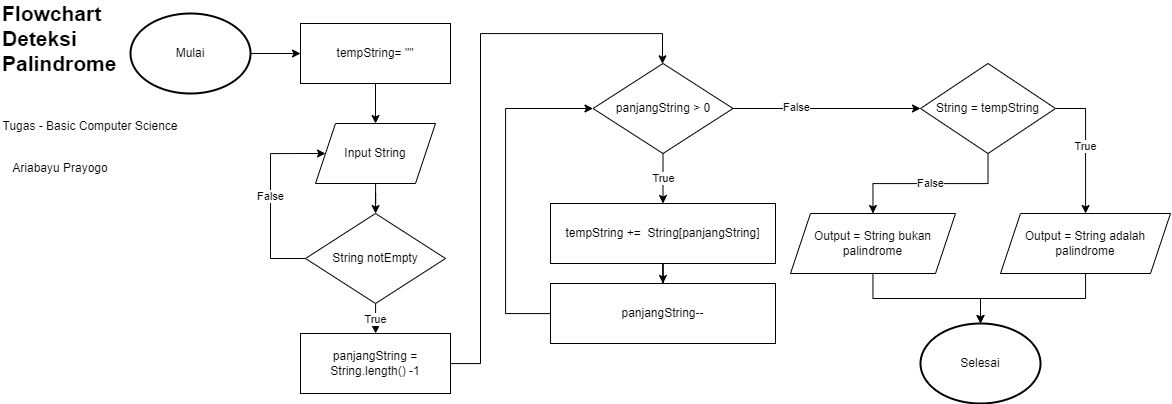

The diagram above was exported from draw.io. Its source (the exported page's mxGraphModel, read from the mxfile embedded in the PNG):
<mxGraphModel dx="1354" dy="745" grid="1" gridSize="10" guides="1" tooltips="1" connect="1" arrows="1" fold="1" page="1" pageScale="1" pageWidth="850" pageHeight="1100" math="0" shadow="0">
  <root>
    <mxCell id="0" />
    <mxCell id="1" parent="0" />
    <mxCell id="zSVFyD1B3riHj7jI54Dd-16" style="edgeStyle=orthogonalEdgeStyle;rounded=0;orthogonalLoop=1;jettySize=auto;html=1;" edge="1" parent="1" source="OSRm8w0fu2_aj6a_Owcx-1" target="zSVFyD1B3riHj7jI54Dd-14">
      <mxGeometry relative="1" as="geometry" />
    </mxCell>
    <mxCell id="OSRm8w0fu2_aj6a_Owcx-1" value="Mulai" style="ellipse;whiteSpace=wrap;html=1;strokeWidth=2;" parent="1" vertex="1">
      <mxGeometry x="150" y="20" width="120" height="80" as="geometry" />
    </mxCell>
    <mxCell id="OSRm8w0fu2_aj6a_Owcx-2" value="Selesai" style="ellipse;whiteSpace=wrap;html=1;strokeWidth=2;" parent="1" vertex="1">
      <mxGeometry x="940" y="330" width="120" height="80" as="geometry" />
    </mxCell>
    <mxCell id="zSVFyD1B3riHj7jI54Dd-12" style="edgeStyle=orthogonalEdgeStyle;rounded=0;orthogonalLoop=1;jettySize=auto;html=1;" edge="1" parent="1" source="OSRm8w0fu2_aj6a_Owcx-3" target="zSVFyD1B3riHj7jI54Dd-8">
      <mxGeometry relative="1" as="geometry" />
    </mxCell>
    <mxCell id="OSRm8w0fu2_aj6a_Owcx-3" value="Input String" style="shape=parallelogram;perimeter=parallelogramPerimeter;whiteSpace=wrap;html=1;fixedSize=1;" parent="1" vertex="1">
      <mxGeometry x="335" y="130" width="120" height="60" as="geometry" />
    </mxCell>
    <mxCell id="zSVFyD1B3riHj7jI54Dd-7" style="edgeStyle=orthogonalEdgeStyle;rounded=0;orthogonalLoop=1;jettySize=auto;html=1;" edge="1" parent="1" source="OSRm8w0fu2_aj6a_Owcx-7" target="OSRm8w0fu2_aj6a_Owcx-8">
      <mxGeometry relative="1" as="geometry">
        <Array as="points">
          <mxPoint x="500" y="370" />
          <mxPoint x="500" y="40" />
          <mxPoint x="682" y="40" />
        </Array>
      </mxGeometry>
    </mxCell>
    <mxCell id="OSRm8w0fu2_aj6a_Owcx-7" value="panjangString = String.length() -1" style="rounded=0;whiteSpace=wrap;html=1;" parent="1" vertex="1">
      <mxGeometry x="320" y="340" width="150" height="60" as="geometry" />
    </mxCell>
    <mxCell id="OSRm8w0fu2_aj6a_Owcx-15" value="True" style="edgeStyle=orthogonalEdgeStyle;rounded=0;orthogonalLoop=1;jettySize=auto;html=1;" parent="1" source="OSRm8w0fu2_aj6a_Owcx-8" target="OSRm8w0fu2_aj6a_Owcx-9" edge="1">
      <mxGeometry relative="1" as="geometry" />
    </mxCell>
    <mxCell id="zSVFyD1B3riHj7jI54Dd-3" style="edgeStyle=orthogonalEdgeStyle;rounded=0;orthogonalLoop=1;jettySize=auto;html=1;" edge="1" parent="1" source="OSRm8w0fu2_aj6a_Owcx-8" target="OSRm8w0fu2_aj6a_Owcx-11">
      <mxGeometry relative="1" as="geometry" />
    </mxCell>
    <mxCell id="zSVFyD1B3riHj7jI54Dd-4" value="False" style="edgeLabel;html=1;align=center;verticalAlign=middle;resizable=0;points=[];" vertex="1" connectable="0" parent="zSVFyD1B3riHj7jI54Dd-3">
      <mxGeometry x="-0.3208" y="2" relative="1" as="geometry">
        <mxPoint as="offset" />
      </mxGeometry>
    </mxCell>
    <mxCell id="OSRm8w0fu2_aj6a_Owcx-8" value="panjangString &amp;gt; 0" style="rhombus;whiteSpace=wrap;html=1;" parent="1" vertex="1">
      <mxGeometry x="612.5" y="70" width="140" height="90" as="geometry" />
    </mxCell>
    <mxCell id="OSRm8w0fu2_aj6a_Owcx-16" style="edgeStyle=orthogonalEdgeStyle;rounded=0;orthogonalLoop=1;jettySize=auto;html=1;" parent="1" source="OSRm8w0fu2_aj6a_Owcx-9" target="OSRm8w0fu2_aj6a_Owcx-10" edge="1">
      <mxGeometry relative="1" as="geometry" />
    </mxCell>
    <mxCell id="OSRm8w0fu2_aj6a_Owcx-9" value="tempString +=&amp;nbsp; String[panjangString]" style="rounded=0;whiteSpace=wrap;html=1;" parent="1" vertex="1">
      <mxGeometry x="570" y="210" width="225" height="60" as="geometry" />
    </mxCell>
    <mxCell id="OSRm8w0fu2_aj6a_Owcx-17" value="" style="edgeStyle=orthogonalEdgeStyle;rounded=0;orthogonalLoop=1;jettySize=auto;html=1;" parent="1" source="OSRm8w0fu2_aj6a_Owcx-10" target="OSRm8w0fu2_aj6a_Owcx-8" edge="1">
      <mxGeometry relative="1" as="geometry">
        <Array as="points">
          <mxPoint x="525" y="320" />
          <mxPoint x="525" y="115" />
        </Array>
      </mxGeometry>
    </mxCell>
    <mxCell id="OSRm8w0fu2_aj6a_Owcx-10" value="panjangString--" style="rounded=0;whiteSpace=wrap;html=1;" parent="1" vertex="1">
      <mxGeometry x="570" y="290" width="225" height="60" as="geometry" />
    </mxCell>
    <mxCell id="OSRm8w0fu2_aj6a_Owcx-22" value="False" style="edgeStyle=orthogonalEdgeStyle;rounded=0;orthogonalLoop=1;jettySize=auto;html=1;entryX=0.5;entryY=0;entryDx=0;entryDy=0;" parent="1" source="OSRm8w0fu2_aj6a_Owcx-11" target="OSRm8w0fu2_aj6a_Owcx-20" edge="1">
      <mxGeometry relative="1" as="geometry" />
    </mxCell>
    <mxCell id="zSVFyD1B3riHj7jI54Dd-5" value="True" style="edgeStyle=orthogonalEdgeStyle;rounded=0;orthogonalLoop=1;jettySize=auto;html=1;" edge="1" parent="1" source="OSRm8w0fu2_aj6a_Owcx-11" target="OSRm8w0fu2_aj6a_Owcx-19">
      <mxGeometry relative="1" as="geometry">
        <Array as="points">
          <mxPoint x="1105" y="115" />
        </Array>
      </mxGeometry>
    </mxCell>
    <mxCell id="OSRm8w0fu2_aj6a_Owcx-11" value="String = tempString" style="rhombus;whiteSpace=wrap;html=1;" parent="1" vertex="1">
      <mxGeometry x="940" y="70" width="135" height="90" as="geometry" />
    </mxCell>
    <mxCell id="zSVFyD1B3riHj7jI54Dd-6" style="edgeStyle=orthogonalEdgeStyle;rounded=0;orthogonalLoop=1;jettySize=auto;html=1;" edge="1" parent="1" source="OSRm8w0fu2_aj6a_Owcx-19" target="OSRm8w0fu2_aj6a_Owcx-2">
      <mxGeometry relative="1" as="geometry" />
    </mxCell>
    <mxCell id="OSRm8w0fu2_aj6a_Owcx-19" value="Output = String adalah palindrome" style="shape=parallelogram;perimeter=parallelogramPerimeter;whiteSpace=wrap;html=1;fixedSize=1;" parent="1" vertex="1">
      <mxGeometry x="1020" y="220" width="170" height="60" as="geometry" />
    </mxCell>
    <mxCell id="zSVFyD1B3riHj7jI54Dd-1" style="edgeStyle=orthogonalEdgeStyle;rounded=0;orthogonalLoop=1;jettySize=auto;html=1;" edge="1" parent="1" source="OSRm8w0fu2_aj6a_Owcx-20" target="OSRm8w0fu2_aj6a_Owcx-2">
      <mxGeometry relative="1" as="geometry" />
    </mxCell>
    <mxCell id="OSRm8w0fu2_aj6a_Owcx-20" value="Output = String bukan palindrome" style="shape=parallelogram;perimeter=parallelogramPerimeter;whiteSpace=wrap;html=1;fixedSize=1;" parent="1" vertex="1">
      <mxGeometry x="810" y="220" width="165" height="60" as="geometry" />
    </mxCell>
    <mxCell id="zSVFyD1B3riHj7jI54Dd-9" value="True" style="edgeStyle=orthogonalEdgeStyle;rounded=0;orthogonalLoop=1;jettySize=auto;html=1;" edge="1" parent="1" source="zSVFyD1B3riHj7jI54Dd-8" target="OSRm8w0fu2_aj6a_Owcx-7">
      <mxGeometry relative="1" as="geometry">
        <mxPoint x="395" y="250" as="targetPoint" />
      </mxGeometry>
    </mxCell>
    <mxCell id="zSVFyD1B3riHj7jI54Dd-13" value="False" style="edgeStyle=orthogonalEdgeStyle;rounded=0;orthogonalLoop=1;jettySize=auto;html=1;entryX=0;entryY=0.5;entryDx=0;entryDy=0;exitX=0;exitY=0.5;exitDx=0;exitDy=0;" edge="1" parent="1" source="zSVFyD1B3riHj7jI54Dd-8" target="OSRm8w0fu2_aj6a_Owcx-3">
      <mxGeometry relative="1" as="geometry">
        <Array as="points">
          <mxPoint x="290" y="265" />
          <mxPoint x="290" y="160" />
        </Array>
      </mxGeometry>
    </mxCell>
    <mxCell id="zSVFyD1B3riHj7jI54Dd-8" value="String notEmpty" style="rhombus;whiteSpace=wrap;html=1;" vertex="1" parent="1">
      <mxGeometry x="325" y="220" width="140" height="90" as="geometry" />
    </mxCell>
    <mxCell id="zSVFyD1B3riHj7jI54Dd-15" style="edgeStyle=orthogonalEdgeStyle;rounded=0;orthogonalLoop=1;jettySize=auto;html=1;" edge="1" parent="1" source="zSVFyD1B3riHj7jI54Dd-14" target="OSRm8w0fu2_aj6a_Owcx-3">
      <mxGeometry relative="1" as="geometry" />
    </mxCell>
    <mxCell id="zSVFyD1B3riHj7jI54Dd-14" value="tempString= &quot;&quot;" style="rounded=0;whiteSpace=wrap;html=1;" vertex="1" parent="1">
      <mxGeometry x="320" y="30" width="150" height="60" as="geometry" />
    </mxCell>
    <mxCell id="zSVFyD1B3riHj7jI54Dd-17" value="&lt;b&gt;&lt;font style=&quot;font-size: 21px;&quot;&gt;Flowchart Deteksi Palindrome&lt;/font&gt;&lt;/b&gt;" style="text;html=1;strokeColor=none;fillColor=none;align=left;verticalAlign=middle;whiteSpace=wrap;rounded=0;" vertex="1" parent="1">
      <mxGeometry x="20" y="30" width="60" height="30" as="geometry" />
    </mxCell>
    <mxCell id="zSVFyD1B3riHj7jI54Dd-18" value="Ariabayu Prayogo" style="text;html=1;strokeColor=none;fillColor=none;align=center;verticalAlign=middle;whiteSpace=wrap;rounded=0;" vertex="1" parent="1">
      <mxGeometry x="20" y="160" width="120" height="30" as="geometry" />
    </mxCell>
    <mxCell id="zSVFyD1B3riHj7jI54Dd-19" value="Tugas - Basic Computer Science" style="text;html=1;strokeColor=none;fillColor=none;align=center;verticalAlign=middle;whiteSpace=wrap;rounded=0;" vertex="1" parent="1">
      <mxGeometry x="20" y="117.5" width="180" height="30" as="geometry" />
    </mxCell>
  </root>
</mxGraphModel>